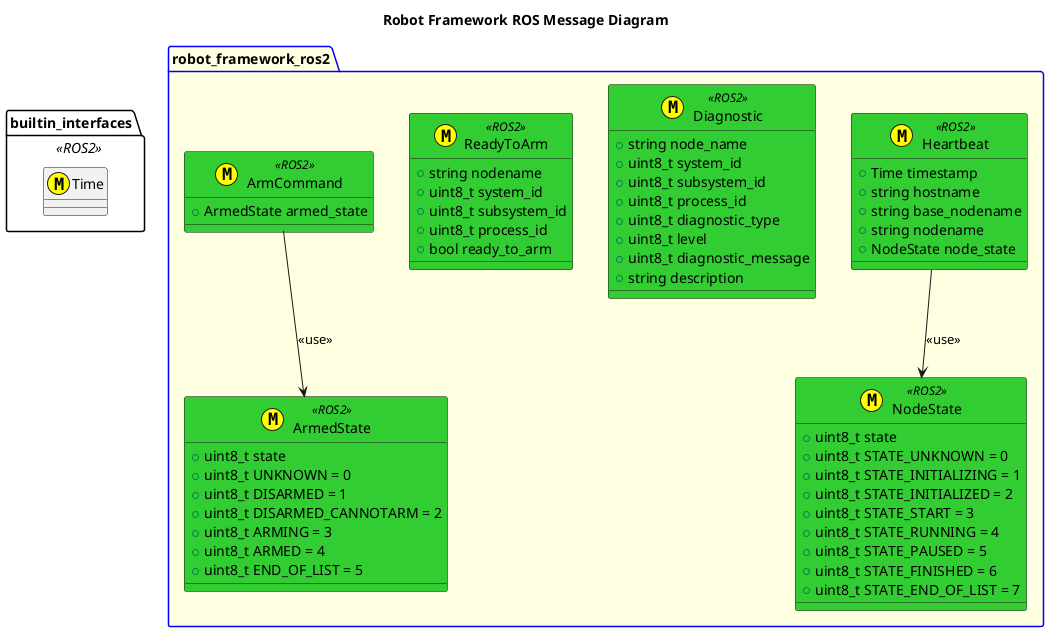

The diagram above was rendered by PlantUML. Its source (embedded in the PNG):
@startuml
title Robot Framework ROS Message Diagram
package builtin_interfaces  <<ROS2>> {
    class Time <<(M,#FFFF00)>>
}
package robot_framework_ros2 #LightYellow;line:blue {
    class NodeState <<(M,#FFFF00)>> <<ROS2>> #LimeGreen {
        +uint8_t state
        +uint8_t STATE_UNKNOWN = 0
        +uint8_t STATE_INITIALIZING = 1
        +uint8_t STATE_INITIALIZED = 2
        +uint8_t STATE_START = 3
        +uint8_t STATE_RUNNING = 4
        +uint8_t STATE_PAUSED = 5
        +uint8_t STATE_FINISHED = 6
        +uint8_t STATE_END_OF_LIST = 7
    }
    class ArmedState <<(M,#FFFF00)>> <<ROS2>> #LimeGreen  {
        +uint8_t state
        +uint8_t UNKNOWN = 0
        +uint8_t DISARMED = 1
        +uint8_t DISARMED_CANNOTARM = 2
        +uint8_t ARMING = 3
        +uint8_t ARMED = 4
        +uint8_t END_OF_LIST = 5      
    }
    class Heartbeat <<(M,#FFFF00)>> <<ROS2>> #LimeGreen {
        +Time timestamp
        +string hostname
        +string base_nodename
        +string nodename
        +NodeState node_state
    }
    Heartbeat --> NodeState: <<use>>
    class Diagnostic <<(M,#FFFF00)>> <<ROS2>> #LimeGreen {
        +string node_name
        +uint8_t system_id
        +uint8_t subsystem_id
        +uint8_t process_id
        +uint8_t diagnostic_type
        +uint8_t level
        +uint8_t diagnostic_message
        +string description

    }
    class ReadyToArm <<(M,#FFFF00)>> <<ROS2>> #LimeGreen {
        +string nodename
        +uint8_t system_id
        +uint8_t subsystem_id
        +uint8_t process_id
        +bool ready_to_arm
    }

    class ArmCommand <<(M,#FFFF00)>> <<ROS2>> #LimeGreen {
        +ArmedState armed_state
    }
    ArmCommand --> ArmedState: <<use>>

}
@enduml